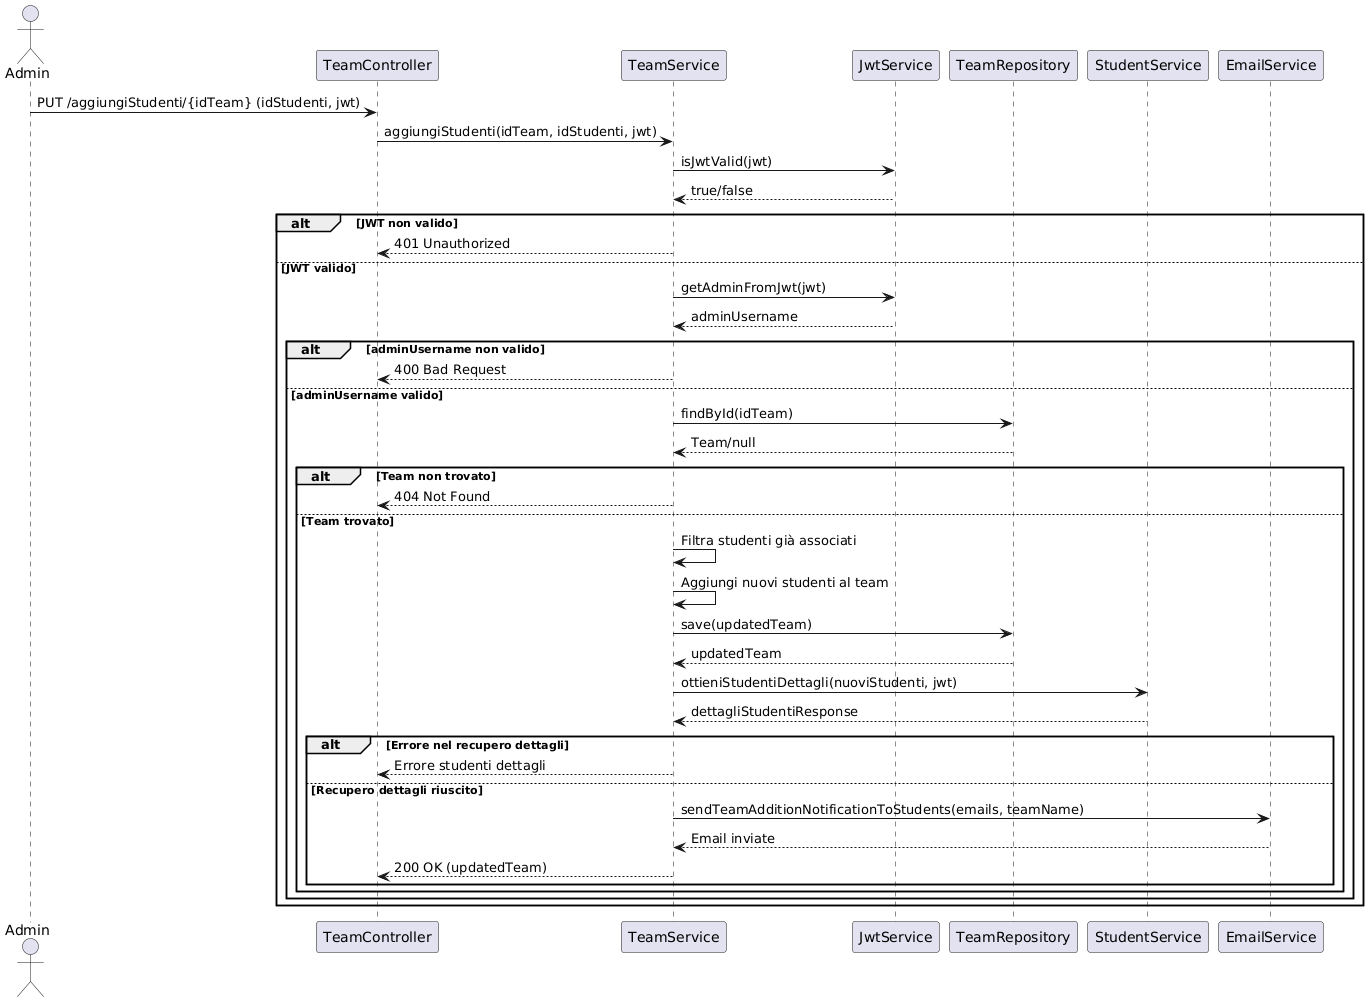

The diagram above was rendered by PlantUML. Its source (embedded in the PNG):
@startuml
actor Admin as Client
participant TeamController as C
participant TeamService as S
participant JwtService as J
participant TeamRepository as R
participant StudentService as StS
participant EmailService as E

Client -> C: PUT /aggiungiStudenti/{idTeam} (idStudenti, jwt)
C -> S: aggiungiStudenti(idTeam, idStudenti, jwt)

S -> J: isJwtValid(jwt)
J --> S: true/false

alt JWT non valido
    S --> C: 401 Unauthorized
else JWT valido
    S -> J: getAdminFromJwt(jwt)
    J --> S: adminUsername

    alt adminUsername non valido
        S --> C: 400 Bad Request
    else adminUsername valido
        S -> R: findById(idTeam)
        R --> S: Team/null

        alt Team non trovato
            S --> C: 404 Not Found
        else Team trovato
            S -> S: Filtra studenti già associati
            S -> S: Aggiungi nuovi studenti al team
            S -> R: save(updatedTeam)
            R --> S: updatedTeam

            S -> StS: ottieniStudentiDettagli(nuoviStudenti, jwt)
            StS --> S: dettagliStudentiResponse

            alt Errore nel recupero dettagli
                S --> C: Errore studenti dettagli
            else Recupero dettagli riuscito
                S -> E: sendTeamAdditionNotificationToStudents(emails, teamName)
                E --> S: Email inviate

                S --> C: 200 OK (updatedTeam)
            end
        end
    end
end
@enduml